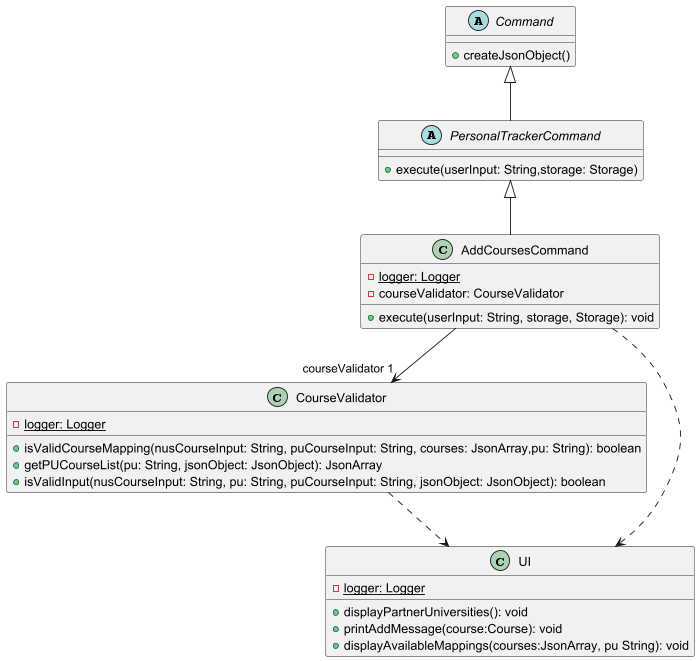

The diagram above was rendered by PlantUML. Its source (embedded in the PNG):
@startuml
'https://plantuml.com/class-diagram

class CourseValidator {
    -logger: Logger {static}
    +isValidCourseMapping(nusCourseInput: String, puCourseInput: String, courses: JsonArray,pu: String): boolean
    +getPUCourseList(pu: String, jsonObject: JsonObject): JsonArray
    +isValidInput(nusCourseInput: String, pu: String, puCourseInput: String, jsonObject: JsonObject): boolean
}

class UI{
    -logger: Logger {static}
    +displayPartnerUniversities(): void
    +printAddMessage(course:Course): void
    +displayAvailableMappings(courses:JsonArray, pu String): void
}

class AddCoursesCommand extends PersonalTrackerCommand {
    -logger: Logger {static}
    -courseValidator: CourseValidator
    +execute(userInput: String, storage, Storage): void
}

abstract class PersonalTrackerCommand extends Command{
    +execute(userInput: String,storage: Storage)
}

abstract class Command{
    +createJsonObject()
}

AddCoursesCommand ..> UI
CourseValidator ..> UI
AddCoursesCommand --> "courseValidator 1" CourseValidator

@enduml